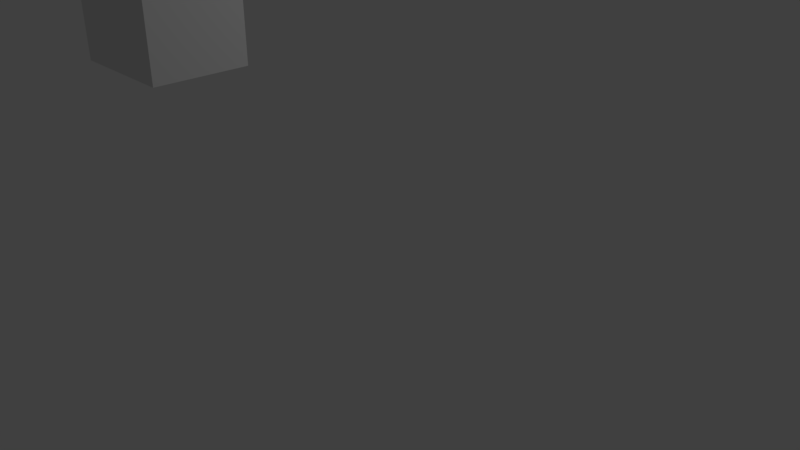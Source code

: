 # Source: hand.blend  (saved by Blender 2.79.0; exported with 4.5.12 LTS)
import bpy
from mathutils import Matrix  # noqa: F401  (used for matrix-valued properties, if any)

bpy.ops.wm.read_factory_settings(use_empty=True)
scene = bpy.context.scene
scene.name = 'Scene'

# ---- collections
col_collection_1 = bpy.data.collections.new('Collection 1'); scene.collection.children.link(col_collection_1)

# ---- materials (node trees are filled in below, after node groups)
mat_steve = bpy.data.materials.new('Steve')
mat_steve.alpha_threshold = 0.0
mat_steve.use_transparent_shadow = False
mat_steve.roughness = 0.5
mat_steve.specular_intensity = 0.0

# ---- material node trees

# ---- world
world_world = bpy.data.worlds.new('World'); scene.world = world_world
world_world.color = (0.05088, 0.05088, 0.05088)
world_world.use_sun_shadow = False
world_world.sun_shadow_jitter_overblur = 0.0
world_world.cycles.sampling_method = 'MANUAL'

# ---- cameras
cam_camera = bpy.data.cameras.new('Camera')
cam_camera.clip_end = 100.0
cam_camera.lens = 35.0
cam_camera.sensor_width = 32.0
cam_camera.sensor_height = 18.0
cam_camera.ortho_scale = 7.314
cam_camera.dof.focus_distance = 0.0
cam_camera.dof.aperture_fstop = 128.0

# ---- lights
light_lamp = bpy.data.lights.new('Lamp', 'POINT')
light_lamp.transmission_factor = 0.0
light_lamp.cutoff_distance = 30.0
light_lamp.energy = 100.0
light_lamp.shadow_buffer_clip_start = 1.001
light_lamp.shadow_soft_size = 0.1
light_lamp.shadow_maximum_resolution = 0.006
light_lamp.use_absolute_resolution = True

# ---- meshes
me_cube_006 = bpy.data.meshes.new('Cube.006')
me_cube_006.from_pydata([(-0.6, -2.0, -2.5), (-0.6, -2.0, 0.5), (-0.6, 0.0, -2.5), (-0.6, 0.0, 0.5), (0.6, -2.0, -2.5), (0.6, -2.0, 0.5), (0.6, 0.0, -2.5), (0.6, 0.0, 0.5), (-0.6, -2.0, -2.25), (-0.6, -2.0, -2.0), (-0.6, -2.0, -1.75), (-0.6, -2.0, -1.5), (-0.6, -2.0, -1.25), (-0.6, -2.0, -1.0), (-0.6, -2.0, -0.75), (-0.6, -2.0, -0.5), (-0.6, -2.0, -0.25), (-0.6, -2.0, 0.0), (-0.6, -2.0, 0.25), (-0.6, 0.0, 0.25), (-0.6, 0.0, -2.98e-08), (-0.6, 0.0, -0.25), (-0.6, 0.0, -0.5), (-0.6, 0.0, -0.75), (-0.6, 0.0, -1.0), (-0.6, 0.0, -1.25), (-0.6, 0.0, -1.5), (-0.6, 0.0, -1.75), (-0.6, 0.0, -2.0), (-0.6, 0.0, -2.25), (0.6, 0.0, 0.25), (0.6, 0.0, -2.98e-08), (0.6, 0.0, -0.25), (0.6, 0.0, -0.5), (0.6, 0.0, -0.75), (0.6, 0.0, -1.0), (0.6, 0.0, -1.25), (0.6, 0.0, -1.5), (0.6, 0.0, -1.75), (0.6, 0.0, -2.0), (0.6, 0.0, -2.25), (0.6, -2.0, 0.25), (0.6, -2.0, -2.98e-08), (0.6, -2.0, -0.25), (0.6, -2.0, -0.5), (0.6, -2.0, -0.75), (0.6, -2.0, -1.0), (0.6, -2.0, -1.25), (0.6, -2.0, -1.5), (0.6, -2.0, -1.75), (0.6, -2.0, -2.0), (0.6, -2.0, -2.25), (-0.6, -0.5, -2.5), (-0.6, -1.0, -2.5), (-0.6, -1.5, -2.5), (-0.6, -1.5, 0.5), (-0.6, -1.0, 0.5), (-0.6, -0.5, 0.5), (0.6, -1.5, -2.5), (0.6, -1.0, -2.5), (0.6, -0.5, -2.5), (0.6, -0.5, 0.5), (0.6, -1.0, 0.5), (0.6, -1.5, 0.5), (0.6, -0.5, -2.25), (0.6, -1.0, -2.25), (0.6, -1.5, -2.25), (0.6, -0.5, -2.0), (0.6, -1.0, -2.0), (0.6, -1.5, -2.0), (0.6, -0.5, -1.75), (0.6, -1.0, -1.75), (0.6, -1.5, -1.75), (0.6, -0.5, -1.5), (0.6, -1.0, -1.5), (0.6, -1.5, -1.5), (0.6, -0.5, -1.25), (0.6, -1.0, -1.25), (0.6, -1.5, -1.25), (0.6, -0.5, -1.0), (0.6, -1.0, -1.0), (0.6, -1.5, -1.0), (0.6, -0.5, -0.75), (0.6, -1.0, -0.75), (0.6, -1.5, -0.75), (0.6, -0.5, -0.5), (0.6, -1.0, -0.5), (0.6, -1.5, -0.5), (0.6, -0.5, -0.25), (0.6, -1.0, -0.25), (0.6, -1.5, -0.25), (0.6, -0.5, -2.98e-08), (0.6, -1.0, -2.98e-08), (0.6, -1.5, -2.98e-08), (0.6, -0.5, 0.25), (0.6, -1.0, 0.25), (0.6, -1.5, 0.25), (-0.6, -1.5, -2.25), (-0.6, -1.0, -2.25), (-0.6, -0.5, -2.25), (-0.6, -1.5, -2.0), (-0.6, -1.0, -2.0), (-0.6, -0.5, -2.0), (-0.6, -1.5, -1.75), (-0.6, -1.0, -1.75), (-0.6, -0.5, -1.75), (-0.6, -1.5, -1.5), (-0.6, -1.0, -1.5), (-0.6, -0.5, -1.5), (-0.6, -1.5, -1.25), (-0.6, -1.0, -1.25), (-0.6, -0.5, -1.25), (-0.6, -1.5, -1.0), (-0.6, -1.0, -1.0), (-0.6, -0.5, -1.0), (-0.6, -1.5, -0.75), (-0.6, -1.0, -0.75), (-0.6, -0.5, -0.75), (-0.6, -1.5, -0.5), (-0.6, -1.0, -0.5), (-0.6, -0.5, -0.5), (-0.6, -1.5, -0.25), (-0.6, -1.0, -0.25), (-0.6, -0.5, -0.25), (-0.6, -1.5, -7.451e-09), (-0.6, -1.0, -1.49e-08), (-0.6, -0.5, -2.235e-08), (-0.6, -1.5, 0.25), (-0.6, -1.0, 0.25), (-0.6, -0.5, 0.25), (0.3, 0.0, -2.5), (0.0, 0.0, -2.5), (-0.3, 0.0, -2.5), (-0.3, 0.0, 0.5), (0.0, 0.0, 0.5), (0.3, 0.0, 0.5), (-0.3, -2.0, -2.5), (0.0, -2.0, -2.5), (0.3, -2.0, -2.5), (0.3, -2.0, 0.5), (0.0, -2.0, 0.5), (-0.3, -2.0, 0.5), (0.3, -2.0, -2.25), (0.0, -2.0, -2.25), (-0.3, -2.0, -2.25), (0.3, -2.0, -2.0), (0.0, -2.0, -2.0), (-0.3, -2.0, -2.0), (0.3, -2.0, -1.75), (0.0, -2.0, -1.75), (-0.3, -2.0, -1.75), (0.3, -2.0, -1.5), (0.0, -2.0, -1.5), (-0.3, -2.0, -1.5), (0.3, -2.0, -1.25), (0.0, -2.0, -1.25), (-0.3, -2.0, -1.25), (0.3, -2.0, -1.0), (0.0, -2.0, -1.0), (-0.3, -2.0, -1.0), (0.3, -2.0, -0.75), (0.0, -2.0, -0.75), (-0.3, -2.0, -0.75), (0.3, -2.0, -0.5), (0.0, -2.0, -0.5), (-0.3, -2.0, -0.5), (0.3, -2.0, -0.25), (0.0, -2.0, -0.25), (-0.3, -2.0, -0.25), (0.3, -2.0, -2.235e-08), (0.0, -2.0, -1.49e-08), (-0.3, -2.0, -7.451e-09), (0.3, -2.0, 0.25), (0.0, -2.0, 0.25), (-0.3, -2.0, 0.25), (-0.3, 0.0, -2.25), (0.0, 0.0, -2.25), (0.3, 0.0, -2.25), (-0.3, 0.0, -2.0), (0.0, 0.0, -2.0), (0.3, 0.0, -2.0), (-0.3, 0.0, -1.75), (0.0, 0.0, -1.75), (0.3, 0.0, -1.75), (-0.3, 0.0, -1.5), (0.0, 0.0, -1.5), (0.3, 0.0, -1.5), (-0.3, 0.0, -1.25), (0.0, 0.0, -1.25), (0.3, 0.0, -1.25), (-0.3, 0.0, -1.0), (0.0, 0.0, -1.0), (0.3, 0.0, -1.0), (-0.3, 0.0, -0.75), (0.0, 0.0, -0.75), (0.3, 0.0, -0.75), (-0.3, 0.0, -0.5), (0.0, 0.0, -0.5), (0.3, 0.0, -0.5), (-0.3, 0.0, -0.25), (0.0, 0.0, -0.25), (0.3, 0.0, -0.25), (-0.3, 0.0, -2.98e-08), (0.0, 0.0, -2.98e-08), (0.3, 0.0, -2.98e-08), (-0.3, 0.0, 0.25), (0.0, 0.0, 0.25), (0.3, 0.0, 0.25), (-0.3, -0.5, 0.5), (0.0, -0.5, 0.5), (0.3, -0.5, 0.5), (-0.3, -1.0, 0.5), (0.0, -1.0, 0.5), (0.3, -1.0, 0.5), (-0.3, -1.5, 0.5), (0.0, -1.5, 0.5), (0.3, -1.5, 0.5), (0.3, -0.5, -2.5), (0.0, -0.5, -2.5), (-0.3, -0.5, -2.5), (0.3, -1.0, -2.5), (0.0, -1.0, -2.5), (-0.3, -1.0, -2.5), (0.3, -1.5, -2.5), (0.0, -1.5, -2.5), (-0.3, -1.5, -2.5)], [], [(129, 57, 3, 19), (207, 135, 7, 30), (96, 63, 5, 41), (174, 141, 1, 18), (223, 58, 4, 138), (214, 55, 1, 141), (136, 144, 8, 0), (144, 147, 9, 8), (147, 150, 10, 9), (150, 153, 11, 10), (153, 156, 12, 11), (156, 159, 13, 12), (159, 162, 14, 13), (162, 165, 15, 14), (165, 168, 16, 15), (168, 171, 17, 16), (171, 174, 18, 17), (58, 66, 51, 4), (66, 69, 50, 51), (69, 72, 49, 50), (72, 75, 48, 49), (75, 78, 47, 48), (78, 81, 46, 47), (81, 84, 45, 46), (84, 87, 44, 45), (87, 90, 43, 44), (90, 93, 42, 43), (93, 96, 41, 42), (130, 177, 40, 6), (177, 180, 39, 40), (180, 183, 38, 39), (183, 186, 37, 38), (186, 189, 36, 37), (189, 192, 35, 36), (192, 195, 34, 35), (195, 198, 33, 34), (198, 201, 32, 33), (201, 204, 31, 32), (204, 207, 30, 31), (52, 99, 29, 2), (99, 102, 28, 29), (102, 105, 27, 28), (105, 108, 26, 27), (108, 111, 25, 26), (111, 114, 24, 25), (114, 117, 23, 24), (117, 120, 22, 23), (120, 123, 21, 22), (123, 126, 20, 21), (126, 129, 19, 20), (17, 18, 127, 124), (124, 127, 128, 125), (125, 128, 129, 126), (16, 17, 124, 121), (121, 124, 125, 122), (122, 125, 126, 123), (15, 16, 121, 118), (118, 121, 122, 119), (119, 122, 123, 120), (14, 15, 118, 115), (115, 118, 119, 116), (116, 119, 120, 117), (13, 14, 115, 112), (112, 115, 116, 113), (113, 116, 117, 114), (12, 13, 112, 109), (109, 112, 113, 110), (110, 113, 114, 111), (11, 12, 109, 106), (106, 109, 110, 107), (107, 110, 111, 108), (10, 11, 106, 103), (103, 106, 107, 104), (104, 107, 108, 105), (9, 10, 103, 100), (100, 103, 104, 101), (101, 104, 105, 102), (8, 9, 100, 97), (97, 100, 101, 98), (98, 101, 102, 99), (0, 8, 97, 54), (54, 97, 98, 53), (53, 98, 99, 52), (31, 30, 94, 91), (91, 94, 95, 92), (92, 95, 96, 93), (32, 31, 91, 88), (88, 91, 92, 89), (89, 92, 93, 90), (33, 32, 88, 85), (85, 88, 89, 86), (86, 89, 90, 87), (34, 33, 85, 82), (82, 85, 86, 83), (83, 86, 87, 84), (35, 34, 82, 79), (79, 82, 83, 80), (80, 83, 84, 81), (36, 35, 79, 76), (76, 79, 80, 77), (77, 80, 81, 78), (37, 36, 76, 73), (73, 76, 77, 74), (74, 77, 78, 75), (38, 37, 73, 70), (70, 73, 74, 71), (71, 74, 75, 72), (39, 38, 70, 67), (67, 70, 71, 68), (68, 71, 72, 69), (40, 39, 67, 64), (64, 67, 68, 65), (65, 68, 69, 66), (6, 40, 64, 60), (60, 64, 65, 59), (59, 65, 66, 58), (133, 3, 57, 208), (208, 57, 56, 211), (211, 56, 55, 214), (130, 6, 60, 217), (217, 60, 59, 220), (220, 59, 58, 223), (30, 7, 61, 94), (94, 61, 62, 95), (95, 62, 63, 96), (18, 1, 55, 127), (127, 55, 56, 128), (128, 56, 57, 129), (53, 222, 225, 54), (222, 221, 224, 225), (221, 220, 223, 224), (52, 219, 222, 53), (219, 218, 221, 222), (218, 217, 220, 221), (2, 132, 219, 52), (132, 131, 218, 219), (131, 130, 217, 218), (62, 213, 216, 63), (213, 212, 215, 216), (212, 211, 214, 215), (61, 210, 213, 62), (210, 209, 212, 213), (209, 208, 211, 212), (7, 135, 210, 61), (135, 134, 209, 210), (134, 133, 208, 209), (20, 19, 205, 202), (202, 205, 206, 203), (203, 206, 207, 204), (21, 20, 202, 199), (199, 202, 203, 200), (200, 203, 204, 201), (22, 21, 199, 196), (196, 199, 200, 197), (197, 200, 201, 198), (23, 22, 196, 193), (193, 196, 197, 194), (194, 197, 198, 195), (24, 23, 193, 190), (190, 193, 194, 191), (191, 194, 195, 192), (25, 24, 190, 187), (187, 190, 191, 188), (188, 191, 192, 189), (26, 25, 187, 184), (184, 187, 188, 185), (185, 188, 189, 186), (27, 26, 184, 181), (181, 184, 185, 182), (182, 185, 186, 183), (28, 27, 181, 178), (178, 181, 182, 179), (179, 182, 183, 180), (29, 28, 178, 175), (175, 178, 179, 176), (176, 179, 180, 177), (2, 29, 175, 132), (132, 175, 176, 131), (131, 176, 177, 130), (42, 41, 172, 169), (169, 172, 173, 170), (170, 173, 174, 171), (43, 42, 169, 166), (166, 169, 170, 167), (167, 170, 171, 168), (44, 43, 166, 163), (163, 166, 167, 164), (164, 167, 168, 165), (45, 44, 163, 160), (160, 163, 164, 161), (161, 164, 165, 162), (46, 45, 160, 157), (157, 160, 161, 158), (158, 161, 162, 159), (47, 46, 157, 154), (154, 157, 158, 155), (155, 158, 159, 156), (48, 47, 154, 151), (151, 154, 155, 152), (152, 155, 156, 153), (49, 48, 151, 148), (148, 151, 152, 149), (149, 152, 153, 150), (50, 49, 148, 145), (145, 148, 149, 146), (146, 149, 150, 147), (51, 50, 145, 142), (142, 145, 146, 143), (143, 146, 147, 144), (4, 51, 142, 138), (138, 142, 143, 137), (137, 143, 144, 136), (63, 216, 139, 5), (216, 215, 140, 139), (215, 214, 141, 140), (54, 225, 136, 0), (225, 224, 137, 136), (224, 223, 138, 137), (41, 5, 139, 172), (172, 139, 140, 173), (173, 140, 141, 174), (19, 3, 133, 205), (205, 133, 134, 206), (206, 134, 135, 207)])
_uv = me_cube_006.uv_layers.new(name='UVMap')
_uv.uv.foreach_set('vector', [0.8281, 0.3438, 0.8281, 0.375, 0.8125, 0.375, 0.8125, 0.3438, 0.7656, 0.3438, 0.7656, 0.375, 0.75, 0.375, 0.75, 0.3438, 0.7031, 0.3438, 0.7031, 0.375, 0.6875, 0.375, 0.6875, 0.3438, 0.6406, 0.3438, 0.6406, 0.375, 0.625, 0.375, 0.625, 0.3438, 0.7656, 0.4688, 0.7656, 0.5, 0.75, 0.5, 0.75, 0.4688, 0.7344, 0.4062, 0.7344, 0.375, 0.75, 0.375, 0.75, 0.4062, 0.6406, 0.0, 0.6406, 0.03125, 0.625, 0.03125, 0.625, 0.0, 0.6406, 0.03125, 0.6406, 0.0625, 0.625, 0.0625, 0.625, 0.03125, 0.6406, 0.0625, 0.6406, 0.09375, 0.625, 0.09375, 0.625, 0.0625, 0.6406, 0.09375, 0.6406, 0.125, 0.625, 0.125, 0.625, 0.09375, 0.6406, 0.125, 0.6406, 0.1562, 0.625, 0.1562, 0.625, 0.125, 0.6406, 0.1562, 0.6406, 0.1875, 0.625, 0.1875, 0.625, 0.1562, 0.6406, 0.1875, 0.6406, 0.2188, 0.625, 0.2188, 0.625, 0.1875, 0.6406, 0.2188, 0.6406, 0.25, 0.625, 0.25, 0.625, 0.2188, 0.6406, 0.25, 0.6406, 0.2812, 0.625, 0.2812, 0.625, 0.25, 0.6406, 0.2812, 0.6406, 0.3125, 0.625, 0.3125, 0.625, 0.2812, 0.6406, 0.3125, 0.6406, 0.3438, 0.625, 0.3438, 0.625, 0.3125, 0.7031, 0.0, 0.7031, 0.03125, 0.6875, 0.03125, 0.6875, 0.0, 0.7031, 0.03125, 0.7031, 0.0625, 0.6875, 0.0625, 0.6875, 0.03125, 0.7031, 0.0625, 0.7031, 0.09375, 0.6875, 0.09375, 0.6875, 0.0625, 0.7031, 0.09375, 0.7031, 0.125, 0.6875, 0.125, 0.6875, 0.09375, 0.7031, 0.125, 0.7031, 0.1562, 0.6875, 0.1562, 0.6875, 0.125, 0.7031, 0.1562, 0.7031, 0.1875, 0.6875, 0.1875, 0.6875, 0.1562, 0.7031, 0.1875, 0.7031, 0.2188, 0.6875, 0.2188, 0.6875, 0.1875, 0.7031, 0.2188, 0.7031, 0.25, 0.6875, 0.25, 0.6875, 0.2188, 0.7031, 0.25, 0.7031, 0.2812, 0.6875, 0.2812, 0.6875, 0.25, 0.7031, 0.2812, 0.7031, 0.3125, 0.6875, 0.3125, 0.6875, 0.2812, 0.7031, 0.3125, 0.7031, 0.3438, 0.6875, 0.3438, 0.6875, 0.3125, 0.7656, 0.0, 0.7656, 0.03125, 0.75, 0.03125, 0.75, 0.0, 0.7656, 0.03125, 0.7656, 0.0625, 0.75, 0.0625, 0.75, 0.03125, 0.7656, 0.0625, 0.7656, 0.09375, 0.75, 0.09375, 0.75, 0.0625, 0.7656, 0.09375, 0.7656, 0.125, 0.75, 0.125, 0.75, 0.09375, 0.7656, 0.125, 0.7656, 0.1562, 0.75, 0.1562, 0.75, 0.125, 0.7656, 0.1562, 0.7656, 0.1875, 0.75, 0.1875, 0.75, 0.1562, 0.7656, 0.1875, 0.7656, 0.2188, 0.75, 0.2188, 0.75, 0.1875, 0.7656, 0.2188, 0.7656, 0.25, 0.75, 0.25, 0.75, 0.2188, 0.7656, 0.25, 0.7656, 0.2812, 0.75, 0.2812, 0.75, 0.25, 0.7656, 0.2812, 0.7656, 0.3125, 0.75, 0.3125, 0.75, 0.2812, 0.7656, 0.3125, 0.7656, 0.3438, 0.75, 0.3438, 0.75, 0.3125, 0.8281, 0.0, 0.8281, 0.03125, 0.8125, 0.03125, 0.8125, 0.0, 0.8281, 0.03125, 0.8281, 0.0625, 0.8125, 0.0625, 0.8125, 0.03125, 0.8281, 0.0625, 0.8281, 0.09375, 0.8125, 0.09375, 0.8125, 0.0625, 0.8281, 0.09375, 0.8281, 0.125, 0.8125, 0.125, 0.8125, 0.09375, 0.8281, 0.125, 0.8281, 0.1562, 0.8125, 0.1562, 0.8125, 0.125, 0.8281, 0.1562, 0.8281, 0.1875, 0.8125, 0.1875, 0.8125, 0.1562, 0.8281, 0.1875, 0.8281, 0.2188, 0.8125, 0.2188, 0.8125, 0.1875, 0.8281, 0.2188, 0.8281, 0.25, 0.8125, 0.25, 0.8125, 0.2188, 0.8281, 0.25, 0.8281, 0.2812, 0.8125, 0.2812, 0.8125, 0.25, 0.8281, 0.2812, 0.8281, 0.3125, 0.8125, 0.3125, 0.8125, 0.2812, 0.8281, 0.3125, 0.8281, 0.3438, 0.8125, 0.3438, 0.8125, 0.3125, 0.875, 0.3125, 0.875, 0.3438, 0.8594, 0.3438, 0.8594, 0.3125, 0.8594, 0.3125, 0.8594, 0.3438, 0.8438, 0.3438, 0.8437, 0.3125, 0.8437, 0.3125, 0.8438, 0.3438, 0.8281, 0.3438, 0.8281, 0.3125, 0.875, 0.2812, 0.875, 0.3125, 0.8594, 0.3125, 0.8594, 0.2812, 0.8594, 0.2812, 0.8594, 0.3125, 0.8437, 0.3125, 0.8437, 0.2812, 0.8437, 0.2812, 0.8437, 0.3125, 0.8281, 0.3125, 0.8281, 0.2812, 0.875, 0.25, 0.875, 0.2812, 0.8594, 0.2812, 0.8594, 0.25, 0.8594, 0.25, 0.8594, 0.2812, 0.8437, 0.2812, 0.8437, 0.25, 0.8437, 0.25, 0.8437, 0.2812, 0.8281, 0.2812, 0.8281, 0.25, 0.875, 0.2188, 0.875, 0.25, 0.8594, 0.25, 0.8594, 0.2188, 0.8594, 0.2188, 0.8594, 0.25, 0.8437, 0.25, 0.8437, 0.2188, 0.8437, 0.2188, 0.8437, 0.25, 0.8281, 0.25, 0.8281, 0.2188, 0.875, 0.1875, 0.875, 0.2188, 0.8594, 0.2188, 0.8594, 0.1875, 0.8594, 0.1875, 0.8594, 0.2188, 0.8437, 0.2188, 0.8437, 0.1875, 0.8437, 0.1875, 0.8437, 0.2188, 0.8281, 0.2188, 0.8281, 0.1875, 0.875, 0.1562, 0.875, 0.1875, 0.8594, 0.1875, 0.8594, 0.1562, 0.8594, 0.1562, 0.8594, 0.1875, 0.8437, 0.1875, 0.8437, 0.1562, 0.8437, 0.1562, 0.8437, 0.1875, 0.8281, 0.1875, 0.8281, 0.1562, 0.875, 0.125, 0.875, 0.1562, 0.8594, 0.1562, 0.8594, 0.125, 0.8594, 0.125, 0.8594, 0.1562, 0.8437, 0.1562, 0.8437, 0.125, 0.8437, 0.125, 0.8437, 0.1562, 0.8281, 0.1562, 0.8281, 0.125, 0.875, 0.09375, 0.875, 0.125, 0.8594, 0.125, 0.8594, 0.09375, 0.8594, 0.09375, 0.8594, 0.125, 0.8437, 0.125, 0.8437, 0.09375, 0.8437, 0.09375, 0.8437, 0.125, 0.8281, 0.125, 0.8281, 0.09375, 0.875, 0.0625, 0.875, 0.09375, 0.8594, 0.09375, 0.8594, 0.0625, 0.8594, 0.0625, 0.8594, 0.09375, 0.8437, 0.09375, 0.8438, 0.0625, 0.8438, 0.0625, 0.8437, 0.09375, 0.8281, 0.09375, 0.8281, 0.0625, 0.875, 0.03125, 0.875, 0.0625, 0.8594, 0.0625, 0.8594, 0.03125, 0.8594, 0.03125, 0.8594, 0.0625, 0.8438, 0.0625, 0.8438, 0.03125, 0.8438, 0.03125, 0.8438, 0.0625, 0.8281, 0.0625, 0.8281, 0.03125, 0.875, 0.0, 0.875, 0.03125, 0.8594, 0.03125, 0.8594, 0.0, 0.8594, 0.0, 0.8594, 0.03125, 0.8438, 0.03125, 0.8438, 0.0, 0.8438, 0.0, 0.8438, 0.03125, 0.8281, 0.03125, 0.8281, 0.0, 0.75, 0.3125, 0.75, 0.3438, 0.7344, 0.3438, 0.7344, 0.3125, 0.7344, 0.3125, 0.7344, 0.3438, 0.7188, 0.3438, 0.7187, 0.3125, 0.7187, 0.3125, 0.7188, 0.3438, 0.7031, 0.3438, 0.7031, 0.3125, 0.75, 0.2812, 0.75, 0.3125, 0.7344, 0.3125, 0.7344, 0.2812, 0.7344, 0.2812, 0.7344, 0.3125, 0.7187, 0.3125, 0.7187, 0.2812, 0.7187, 0.2812, 0.7187, 0.3125, 0.7031, 0.3125, 0.7031, 0.2812, 0.75, 0.25, 0.75, 0.2812, 0.7344, 0.2812, 0.7344, 0.25, 0.7344, 0.25, 0.7344, 0.2812, 0.7187, 0.2812, 0.7187, 0.25, 0.7187, 0.25, 0.7187, 0.2812, 0.7031, 0.2812, 0.7031, 0.25, 0.75, 0.2188, 0.75, 0.25, 0.7344, 0.25, 0.7344, 0.2188, 0.7344, 0.2188, 0.7344, 0.25, 0.7187, 0.25, 0.7187, 0.2188, 0.7187, 0.2188, 0.7187, 0.25, 0.7031, 0.25, 0.7031, 0.2188, 0.75, 0.1875, 0.75, 0.2188, 0.7344, 0.2188, 0.7344, 0.1875, 0.7344, 0.1875, 0.7344, 0.2188, 0.7187, 0.2188, 0.7187, 0.1875, 0.7187, 0.1875, 0.7187, 0.2188, 0.7031, 0.2188, 0.7031, 0.1875, 0.75, 0.1562, 0.75, 0.1875, 0.7344, 0.1875, 0.7344, 0.1562, 0.7344, 0.1562, 0.7344, 0.1875, 0.7187, 0.1875, 0.7187, 0.1562, 0.7187, 0.1562, 0.7187, 0.1875, 0.7031, 0.1875, 0.7031, 0.1562, 0.75, 0.125, 0.75, 0.1562, 0.7344, 0.1562, 0.7344, 0.125, 0.7344, 0.125, 0.7344, 0.1562, 0.7187, 0.1562, 0.7188, 0.125, 0.7188, 0.125, 0.7187, 0.1562, 0.7031, 0.1562, 0.7031, 0.125, 0.75, 0.09375, 0.75, 0.125, 0.7344, 0.125, 0.7344, 0.09375, 0.7344, 0.09375, 0.7344, 0.125, 0.7188, 0.125, 0.7188, 0.09375, 0.7188, 0.09375, 0.7188, 0.125, 0.7031, 0.125, 0.7031, 0.09375, 0.75, 0.0625, 0.75, 0.09375, 0.7344, 0.09375, 0.7344, 0.0625, 0.7344, 0.0625, 0.7344, 0.09375, 0.7188, 0.09375, 0.7188, 0.0625, 0.7188, 0.0625, 0.7188, 0.09375, 0.7031, 0.09375, 0.7031, 0.0625, 0.75, 0.03125, 0.75, 0.0625, 0.7344, 0.0625, 0.7344, 0.03125, 0.7344, 0.03125, 0.7344, 0.0625, 0.7188, 0.0625, 0.7188, 0.03125, 0.7188, 0.03125, 0.7188, 0.0625, 0.7031, 0.0625, 0.7031, 0.03125, 0.75, 0.0, 0.75, 0.03125, 0.7344, 0.03125, 0.7344, 0.0, 0.7344, 0.0, 0.7344, 0.03125, 0.7188, 0.03125, 0.7188, 0.0, 0.7188, 0.0, 0.7188, 0.03125, 0.7031, 0.03125, 0.7031, 0.0, 0.6875, 0.4062, 0.6875, 0.375, 0.7031, 0.375, 0.7031, 0.4062, 0.7031, 0.4062, 0.7031, 0.375, 0.7188, 0.375, 0.7188, 0.4062, 0.7188, 0.4062, 0.7188, 0.375, 0.7344, 0.375, 0.7344, 0.4062, 0.8125, 0.4688, 0.8125, 0.5, 0.7969, 0.5, 0.7969, 0.4688, 0.7969, 0.4688, 0.7969, 0.5, 0.7812, 0.5, 0.7812, 0.4688, 0.7812, 0.4688, 0.7812, 0.5, 0.7656, 0.5, 0.7656, 0.4688, 0.75, 0.3438, 0.75, 0.375, 0.7344, 0.375, 0.7344, 0.3438, 0.7344, 0.3438, 0.7344, 0.375, 0.7188, 0.375, 0.7188, 0.3438, 0.7188, 0.3438, 0.7188, 0.375, 0.7031, 0.375, 0.7031, 0.3438, 0.875, 0.3438, 0.875, 0.375, 0.8594, 0.375, 0.8594, 0.3438, 0.8594, 0.3438, 0.8594, 0.375, 0.8438, 0.375, 0.8438, 0.3438, 0.8438, 0.3438, 0.8438, 0.375, 0.8281, 0.375, 0.8281, 0.3438, 0.7812, 0.375, 0.7812, 0.4062, 0.7656, 0.4062, 0.7656, 0.375, 0.7812, 0.4062, 0.7812, 0.4375, 0.7656, 0.4375, 0.7656, 0.4062, 0.7812, 0.4375, 0.7812, 0.4688, 0.7656, 0.4688, 0.7656, 0.4375, 0.7969, 0.375, 0.7969, 0.4062, 0.7812, 0.4062, 0.7812, 0.375, 0.7969, 0.4062, 0.7969, 0.4375, 0.7812, 0.4375, 0.7812, 0.4062, 0.7969, 0.4375, 0.7969, 0.4688, 0.7812, 0.4688, 0.7812, 0.4375, 0.8125, 0.375, 0.8125, 0.4062, 0.7969, 0.4062, 0.7969, 0.375, 0.8125, 0.4062, 0.8125, 0.4375, 0.7969, 0.4375, 0.7969, 0.4062, 0.8125, 0.4375, 0.8125, 0.4688, 0.7969, 0.4688, 0.7969, 0.4375, 0.7188, 0.5, 0.7188, 0.4688, 0.7344, 0.4688, 0.7344, 0.5, 0.7188, 0.4688, 0.7188, 0.4375, 0.7344, 0.4375, 0.7344, 0.4688, 0.7188, 0.4375, 0.7188, 0.4062, 0.7344, 0.4062, 0.7344, 0.4375, 0.7031, 0.5, 0.7031, 0.4688, 0.7188, 0.4688, 0.7188, 0.5, 0.7031, 0.4688, 0.7031, 0.4375, 0.7188, 0.4375, 0.7188, 0.4688, 0.7031, 0.4375, 0.7031, 0.4062, 0.7188, 0.4062, 0.7188, 0.4375, 0.6875, 0.5, 0.6875, 0.4688, 0.7031, 0.4688, 0.7031, 0.5, 0.6875, 0.4688, 0.6875, 0.4375, 0.7031, 0.4375, 0.7031, 0.4688, 0.6875, 0.4375, 0.6875, 0.4062, 0.7031, 0.4062, 0.7031, 0.4375, 0.8125, 0.3125, 0.8125, 0.3438, 0.7969, 0.3438, 0.7969, 0.3125, 0.7969, 0.3125, 0.7969, 0.3438, 0.7812, 0.3438, 0.7812, 0.3125, 0.7812, 0.3125, 0.7812, 0.3438, 0.7656, 0.3438, 0.7656, 0.3125, 0.8125, 0.2812, 0.8125, 0.3125, 0.7969, 0.3125, 0.7969, 0.2812, 0.7969, 0.2812, 0.7969, 0.3125, 0.7812, 0.3125, 0.7812, 0.2812, 0.7812, 0.2812, 0.7812, 0.3125, 0.7656, 0.3125, 0.7656, 0.2812, 0.8125, 0.25, 0.8125, 0.2812, 0.7969, 0.2812, 0.7969, 0.25, 0.7969, 0.25, 0.7969, 0.2812, 0.7812, 0.2812, 0.7812, 0.25, 0.7812, 0.25, 0.7812, 0.2812, 0.7656, 0.2812, 0.7656, 0.25, 0.8125, 0.2188, 0.8125, 0.25, 0.7969, 0.25, 0.7969, 0.2188, 0.7969, 0.2188, 0.7969, 0.25, 0.7812, 0.25, 0.7812, 0.2188, 0.7812, 0.2188, 0.7812, 0.25, 0.7656, 0.25, 0.7656, 0.2188, 0.8125, 0.1875, 0.8125, 0.2188, 0.7969, 0.2188, 0.7969, 0.1875, 0.7969, 0.1875, 0.7969, 0.2188, 0.7812, 0.2188, 0.7812, 0.1875, 0.7812, 0.1875, 0.7812, 0.2188, 0.7656, 0.2188, 0.7656, 0.1875, 0.8125, 0.1562, 0.8125, 0.1875, 0.7969, 0.1875, 0.7969, 0.1562, 0.7969, 0.1562, 0.7969, 0.1875, 0.7812, 0.1875, 0.7812, 0.1562, 0.7812, 0.1562, 0.7812, 0.1875, 0.7656, 0.1875, 0.7656, 0.1562, 0.8125, 0.125, 0.8125, 0.1562, 0.7969, 0.1562, 0.7969, 0.125, 0.7969, 0.125, 0.7969, 0.1562, 0.7812, 0.1562, 0.7812, 0.125, 0.7812, 0.125, 0.7812, 0.1562, 0.7656, 0.1562, 0.7656, 0.125, 0.8125, 0.09375, 0.8125, 0.125, 0.7969, 0.125, 0.7969, 0.09375, 0.7969, 0.09375, 0.7969, 0.125, 0.7812, 0.125, 0.7812, 0.09375, 0.7812, 0.09375, 0.7812, 0.125, 0.7656, 0.125, 0.7656, 0.09375, 0.8125, 0.0625, 0.8125, 0.09375, 0.7969, 0.09375, 0.7969, 0.0625, 0.7969, 0.0625, 0.7969, 0.09375, 0.7812, 0.09375, 0.7812, 0.0625, 0.7812, 0.0625, 0.7812, 0.09375, 0.7656, 0.09375, 0.7656, 0.0625, 0.8125, 0.03125, 0.8125, 0.0625, 0.7969, 0.0625, 0.7969, 0.03125, 0.7969, 0.03125, 0.7969, 0.0625, 0.7812, 0.0625, 0.7812, 0.03125, 0.7812, 0.03125, 0.7812, 0.0625, 0.7656, 0.0625, 0.7656, 0.03125, 0.8125, 0.0, 0.8125, 0.03125, 0.7969, 0.03125, 0.7969, 0.0, 0.7969, 0.0, 0.7969, 0.03125, 0.7812, 0.03125, 0.7812, 0.0, 0.7812, 0.0, 0.7812, 0.03125, 0.7656, 0.03125, 0.7656, 0.0, 0.6875, 0.3125, 0.6875, 0.3438, 0.6719, 0.3438, 0.6719, 0.3125, 0.6719, 0.3125, 0.6719, 0.3438, 0.6562, 0.3438, 0.6562, 0.3125, 0.6562, 0.3125, 0.6562, 0.3438, 0.6406, 0.3438, 0.6406, 0.3125, 0.6875, 0.2812, 0.6875, 0.3125, 0.6719, 0.3125, 0.6719, 0.2812, 0.6719, 0.2812, 0.6719, 0.3125, 0.6562, 0.3125, 0.6562, 0.2812, 0.6562, 0.2812, 0.6562, 0.3125, 0.6406, 0.3125, 0.6406, 0.2812, 0.6875, 0.25, 0.6875, 0.2812, 0.6719, 0.2812, 0.6719, 0.25, 0.6719, 0.25, 0.6719, 0.2812, 0.6562, 0.2812, 0.6562, 0.25, 0.6562, 0.25, 0.6562, 0.2812, 0.6406, 0.2812, 0.6406, 0.25, 0.6875, 0.2188, 0.6875, 0.25, 0.6719, 0.25, 0.6719, 0.2188, 0.6719, 0.2188, 0.6719, 0.25, 0.6562, 0.25, 0.6562, 0.2188, 0.6562, 0.2188, 0.6562, 0.25, 0.6406, 0.25, 0.6406, 0.2188, 0.6875, 0.1875, 0.6875, 0.2188, 0.6719, 0.2188, 0.6719, 0.1875, 0.6719, 0.1875, 0.6719, 0.2188, 0.6562, 0.2188, 0.6562, 0.1875, 0.6562, 0.1875, 0.6562, 0.2188, 0.6406, 0.2188, 0.6406, 0.1875, 0.6875, 0.1562, 0.6875, 0.1875, 0.6719, 0.1875, 0.6719, 0.1562, 0.6719, 0.1562, 0.6719, 0.1875, 0.6562, 0.1875, 0.6562, 0.1562, 0.6562, 0.1562, 0.6562, 0.1875, 0.6406, 0.1875, 0.6406, 0.1562, 0.6875, 0.125, 0.6875, 0.1562, 0.6719, 0.1562, 0.6719, 0.125, 0.6719, 0.125, 0.6719, 0.1562, 0.6562, 0.1562, 0.6562, 0.125, 0.6562, 0.125, 0.6562, 0.1562, 0.6406, 0.1562, 0.6406, 0.125, 0.6875, 0.09375, 0.6875, 0.125, 0.6719, 0.125, 0.6719, 0.09375, 0.6719, 0.09375, 0.6719, 0.125, 0.6562, 0.125, 0.6562, 0.09375, 0.6562, 0.09375, 0.6562, 0.125, 0.6406, 0.125, 0.6406, 0.09375, 0.6875, 0.0625, 0.6875, 0.09375, 0.6719, 0.09375, 0.6719, 0.0625, 0.6719, 0.0625, 0.6719, 0.09375, 0.6562, 0.09375, 0.6562, 0.0625, 0.6562, 0.0625, 0.6562, 0.09375, 0.6406, 0.09375, 0.6406, 0.0625, 0.6875, 0.03125, 0.6875, 0.0625, 0.6719, 0.0625, 0.6719, 0.03125, 0.6719, 0.03125, 0.6719, 0.0625, 0.6562, 0.0625, 0.6562, 0.03125, 0.6562, 0.03125, 0.6562, 0.0625, 0.6406, 0.0625, 0.6406, 0.03125, 0.6875, 0.0, 0.6875, 0.03125, 0.6719, 0.03125, 0.6719, 0.0, 0.6719, 0.0, 0.6719, 0.03125, 0.6562, 0.03125, 0.6562, 0.0, 0.6562, 0.0, 0.6562, 0.03125, 0.6406, 0.03125, 0.6406, 0.0, 0.7344, 0.5, 0.7344, 0.4688, 0.75, 0.4688, 0.75, 0.5, 0.7344, 0.4688, 0.7344, 0.4375, 0.75, 0.4375, 0.75, 0.4688, 0.7344, 0.4375, 0.7344, 0.4062, 0.75, 0.4062, 0.75, 0.4375, 0.7656, 0.375, 0.7656, 0.4062, 0.75, 0.4062, 0.75, 0.375, 0.7656, 0.4062, 0.7656, 0.4375, 0.75, 0.4375, 0.75, 0.4062, 0.7656, 0.4375, 0.7656, 0.4688, 0.75, 0.4688, 0.75, 0.4375, 0.6875, 0.3438, 0.6875, 0.375, 0.6719, 0.375, 0.6719, 0.3438, 0.6719, 0.3438, 0.6719, 0.375, 0.6562, 0.375, 0.6562, 0.3438, 0.6562, 0.3438, 0.6562, 0.375, 0.6406, 0.375, 0.6406, 0.3438, 0.8125, 0.3438, 0.8125, 0.375, 0.7969, 0.375, 0.7969, 0.3438, 0.7969, 0.3438, 0.7969, 0.375, 0.7812, 0.375, 0.7812, 0.3438, 0.7812, 0.3438, 0.7812, 0.375, 0.7656, 0.375, 0.7656, 0.3438])
me_cube_006.materials.append(mat_steve)
me_cube_006.use_remesh_preserve_volume = False
me_cube_006.use_remesh_preserve_attributes = False
me_cube_006.use_mirror_vertex_groups = False
me_cube_006.update()

# ---- objects
ob_lamp = bpy.data.objects.new('Lamp', light_lamp)
ob_camera = bpy.data.objects.new('Camera', cam_camera)
ob_arm_r = bpy.data.objects.new('Arm_R', me_cube_006)

# ---- transforms, parenting, visibility, modifiers, constraints
ob_lamp.location = (4.076, 1.005, 5.904)
ob_lamp.rotation_euler = (0.6503, 0.05522, 1.866)
ob_lamp.lock_rotations_4d = False
ob_lamp.empty_display_type = 'ARROWS'
ob_lamp.color = (0.0, 0.0, 0.0, 0.0)
ob_lamp.lineart.crease_threshold = 0.0
ob_camera.location = (7.481, -6.508, 5.344)
ob_camera.rotation_euler = (1.109, 0.0, 0.8149)
ob_camera.lock_rotations_4d = False
ob_camera.empty_display_type = 'ARROWS'
ob_camera.color = (0.0, 0.0, 0.0, 0.0)
ob_camera.display_type = 'WIRE'
ob_camera.lineart.crease_threshold = 0.0
ob_arm_r.location = (0.0, -2.0, 5.5)
ob_arm_r.scale = (1.0, 0.5, 1.0)
ob_arm_r.lineart.crease_threshold = 0.0
_vg = ob_arm_r.vertex_groups.new(name='Move')
_vg = ob_arm_r.vertex_groups.new(name='Body_Lower')
_vg = ob_arm_r.vertex_groups.new(name='Body_Upper')
_vg = ob_arm_r.vertex_groups.new(name='Arm_R_1')
for _i, _w in zip([1, 3, 5, 7, 9, 10, 11, 12, 13, 14, 15, 16, 17, 18, 19, 20, 21, 22, 23, 24, 25, 26, 27, 28, 30, 31, 32, 33, 34, 35, 36, 37, 38, 39, 41, 42, 43, 44, 45, 46, 47, 48, 49, 50, 55, 56, 57, 61, 62, 63, 67, 68, 69, 70, 71, 72, 73, 74, 75, 76, 77, 78, 79, 80, 81, 82, 83, 84, 85, 86, 87, 88, 89, 90, 91, 92, 93, 94, 95, 96, 100, 101, 102, 103, 104, 105, 106, 107, 108, 109, 110, 111, 112, 113, 114, 115, 116, 117, 118, 119, 120, 121, 122, 123, 124, 125, 126, 127, 128, 129, 133, 134, 135, 139, 140, 141, 148, 149, 150, 151, 152, 153, 154, 155, 156, 157, 158, 159, 160, 161, 162, 163, 164, 165, 166, 167, 168, 169, 170, 171, 172, 173, 174, 181, 182, 183, 184, 185, 186, 187, 188, 189, 190, 191, 192, 193, 194, 195, 196, 197, 198, 199, 200, 201, 202, 203, 204, 205, 206, 207, 208, 209, 210, 211, 212, 213, 214, 215, 216], [0.9896, 0.9896, 0.9896, 0.9896, 0.006061, 0.05805, 0.1208, 0.2487, 0.5, 0.7512, 0.879, 0.9416, 0.9713, 0.9844, 0.9845, 0.9713, 0.9416, 0.879, 0.7512, 0.5, 0.2488, 0.1208, 0.05806, 0.006118, 0.9844, 0.9713, 0.9416, 0.879, 0.7512, 0.5, 0.2487, 0.1208, 0.05805, 0.006061, 0.9845, 0.9713, 0.9416, 0.879, 0.7512, 0.5, 0.2488, 0.1208, 0.05806, 0.006118, 0.9908, 0.9914, 0.9908, 0.9908, 0.9914, 0.9908, 0.00406, 0.0009147, 0.004092, 0.05584, 0.0527, 0.05585, 0.1162, 0.1103, 0.1162, 0.2414, 0.2328, 0.2414, 0.5, 0.5, 0.5, 0.7585, 0.7671, 0.7585, 0.8837, 0.8896, 0.8837, 0.9438, 0.947, 0.9438, 0.9723, 0.9739, 0.9723, 0.985, 0.9858, 0.985, 0.00406, 0.0009147, 0.004092, 0.05584, 0.0527, 0.05585, 0.1162, 0.1103, 0.1162, 0.2414, 0.2328, 0.2414, 0.5, 0.5, 0.5, 0.7585, 0.7671, 0.7585, 0.8837, 0.8896, 0.8837, 0.9438, 0.947, 0.9438, 0.9723, 0.9739, 0.9723, 0.985, 0.9858, 0.985, 0.9919, 0.9932, 0.9919, 0.9919, 0.9932, 0.9919, 0.04766, 0.03009, 0.04765, 0.1054, 0.08956, 0.1054, 0.2291, 0.2068, 0.2291, 0.5, 0.5, 0.5, 0.7709, 0.7932, 0.7709, 0.8945, 0.9103, 0.8945, 0.9509, 0.9597, 0.9509, 0.9763, 0.9809, 0.9763, 0.9871, 0.9893, 0.9871, 0.04766, 0.03009, 0.04765, 0.1054, 0.08956, 0.1054, 0.2291, 0.2068, 0.2291, 0.5, 0.5, 0.5, 0.7709, 0.7932, 0.7709, 0.8945, 0.9103, 0.8945, 0.9509, 0.9597, 0.9509, 0.9763, 0.9809, 0.9763, 0.9871, 0.9893, 0.9871, 0.9942, 0.9955, 0.9942, 0.995, 0.9964, 0.995, 0.9942, 0.9955, 0.9942]): _vg.add([_i], _w, 'REPLACE')
_vg = ob_arm_r.vertex_groups.new(name='Arm_R_2')
for _i, _w in zip([0, 2, 4, 6, 8, 9, 10, 11, 12, 13, 14, 15, 16, 17, 20, 21, 22, 23, 24, 25, 26, 27, 28, 29, 31, 32, 33, 34, 35, 36, 37, 38, 39, 40, 42, 43, 44, 45, 46, 47, 48, 49, 50, 51, 52, 53, 54, 58, 59, 60, 64, 65, 66, 67, 68, 69, 70, 71, 72, 73, 74, 75, 76, 77, 78, 79, 80, 81, 82, 83, 84, 85, 86, 87, 88, 89, 90, 91, 92, 93, 97, 98, 99, 100, 101, 102, 103, 104, 105, 106, 107, 108, 109, 110, 111, 112, 113, 114, 115, 116, 117, 118, 119, 120, 121, 122, 123, 124, 125, 126, 130, 131, 132, 136, 137, 138, 142, 143, 144, 145, 146, 147, 148, 149, 150, 151, 152, 153, 154, 155, 156, 157, 158, 159, 160, 161, 162, 163, 164, 165, 166, 167, 168, 175, 176, 177, 178, 179, 180, 181, 182, 183, 184, 185, 186, 187, 188, 189, 190, 191, 192, 193, 194, 195, 196, 197, 198, 199, 200, 201, 217, 218, 219, 220, 221, 222, 223, 224, 225], [0.9911, 0.9909, 0.9909, 0.9911, 0.9858, 0.972, 0.9419, 0.8792, 0.7513, 0.5, 0.2488, 0.121, 0.0584, 0.007459, 0.007451, 0.0584, 0.121, 0.2488, 0.5, 0.7512, 0.8792, 0.9419, 0.9719, 0.9857, 0.007459, 0.0584, 0.121, 0.2488, 0.5, 0.7513, 0.8792, 0.9419, 0.972, 0.9858, 0.007451, 0.0584, 0.121, 0.2488, 0.5, 0.7512, 0.8792, 0.9419, 0.9719, 0.9857, 0.9921, 0.9928, 0.9922, 0.9921, 0.9928, 0.9922, 0.9864, 0.9873, 0.9864, 0.973, 0.9745, 0.973, 0.9442, 0.9473, 0.9442, 0.8838, 0.8897, 0.8838, 0.7586, 0.7672, 0.7586, 0.5, 0.5, 0.5, 0.2415, 0.2329, 0.2415, 0.1163, 0.1104, 0.1163, 0.05618, 0.05302, 0.05617, 0.005436, 0.002267, 0.005431, 0.9864, 0.9873, 0.9864, 0.973, 0.9745, 0.973, 0.9442, 0.9473, 0.9442, 0.8838, 0.8897, 0.8838, 0.7586, 0.7672, 0.7586, 0.5, 0.5, 0.5, 0.2415, 0.2329, 0.2415, 0.1163, 0.1104, 0.1163, 0.05618, 0.05302, 0.05617, 0.005436, 0.002267, 0.005431, 0.9934, 0.995, 0.9933, 0.9934, 0.995, 0.9933, 0.9886, 0.9911, 0.9886, 0.977, 0.9816, 0.977, 0.9512, 0.96, 0.9512, 0.8946, 0.9104, 0.8946, 0.7709, 0.7932, 0.7709, 0.5, 0.5, 0.5, 0.2291, 0.2068, 0.2291, 0.1055, 0.08968, 0.1055, 0.04828, 0.03065, 0.04828, 0.9886, 0.9911, 0.9886, 0.977, 0.9816, 0.977, 0.9512, 0.96, 0.9512, 0.8946, 0.9104, 0.8946, 0.7709, 0.7932, 0.7709, 0.5, 0.5, 0.5, 0.2291, 0.2068, 0.2291, 0.1055, 0.08968, 0.1055, 0.04828, 0.03065, 0.04828, 0.9954, 0.9974, 0.9954, 0.9965, 1.0, 0.9965, 0.9954, 0.9974, 0.9954]): _vg.add([_i], _w, 'REPLACE')
_vg = ob_arm_r.vertex_groups.new(name='Arm_L_1')
_vg = ob_arm_r.vertex_groups.new(name='Arm_L_2')
_vg = ob_arm_r.vertex_groups.new(name='Head.001')
_vg = ob_arm_r.vertex_groups.new(name='Leg_R_1')
_vg = ob_arm_r.vertex_groups.new(name='Leg_R_2')
_vg = ob_arm_r.vertex_groups.new(name='Leg_L_1')
_vg = ob_arm_r.vertex_groups.new(name='Leg_L_2')
_m = ob_arm_r.modifiers.new('Armature', 'ARMATURE')

# ---- collection membership
col_collection_1.objects.link(ob_lamp)
col_collection_1.objects.link(ob_camera)
col_collection_1.objects.link(ob_arm_r)

# ---- scene / render settings (as saved in the file)
scene.camera = ob_camera
scene.frame_start = 1; scene.frame_end = 250; scene.frame_set(1)
scene.render.engine = 'BLENDER_EEVEE_NEXT'
scene.render.resolution_percentage = 50
scene.render.dither_intensity = 0.0
scene.cycles.use_denoising = False
scene.cycles.samples = 128
scene.cycles.sampling_pattern = 'TABULATED_SOBOL'
scene.cycles.use_adaptive_sampling = False
scene.cycles.use_light_tree = False
scene.cycles.blur_glossy = 0.0
scene.cycles.sample_clamp_indirect = 0.0
scene.view_settings.view_transform = 'Standard'
bpy.context.view_layer.update()
